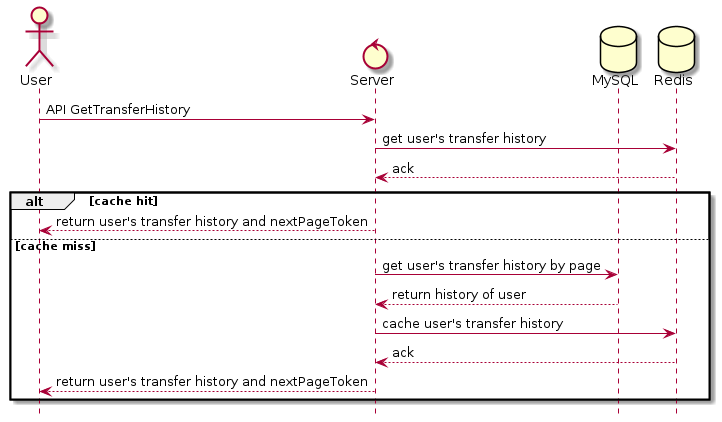

The diagram above was rendered by PlantUML. Its source (embedded in the PNG):
@startuml view-history
hide footbox
actor "User"
control "Server"
database "MySQL"
database "Redis"
"User" -> "Server": API GetTransferHistory
"Server" -> "Redis": get user's transfer history
"Redis" --> "Server": ack
alt cache hit 
"Server" --> "User": return user's transfer history and nextPageToken
else cache miss
"Server" -> "MySQL": get user's transfer history by page
"MySQL" --> "Server": return history of user
"Server" -> "Redis": cache user's transfer history
"Redis" --> "Server": ack
"Server" --> "User": return user's transfer history and nextPageToken
end
@enduml